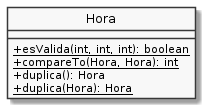

The diagram above was rendered by PlantUML. Its source (embedded in the PNG):
@startuml
hide circle
skinparam monochrome true
skinparam classAttributeIconSize 0

class Hora {
   +{static} esValida(int, int, int): boolean
   +{static} compareTo(Hora, Hora): int
   +duplica(): Hora
   +{static} duplica(Hora): Hora
}
@enduml